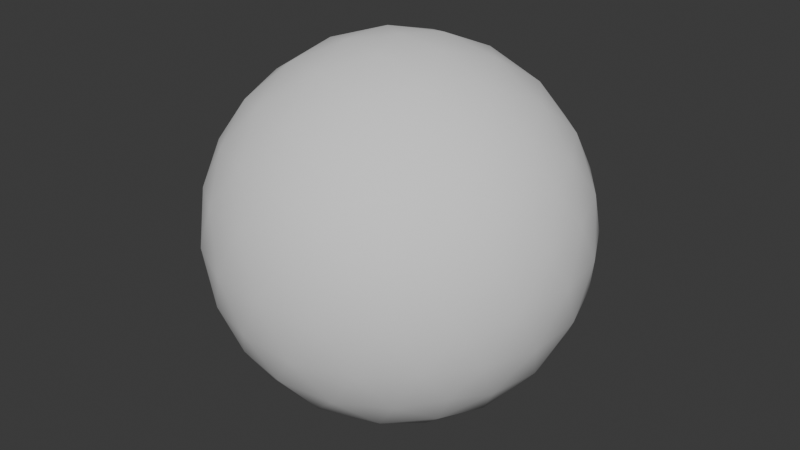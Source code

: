 # Source: skybox_sphere.blend  (saved by Blender 4.2.66; exported with 4.5.12 LTS)
import bpy
from mathutils import Matrix  # noqa: F401  (used for matrix-valued properties, if any)

bpy.ops.wm.read_factory_settings(use_empty=True)
scene = bpy.context.scene
scene.name = 'Scene'

# ---- collections
col_collection = bpy.data.collections.new('Collection'); scene.collection.children.link(col_collection)

# ---- world
world_world = bpy.data.worlds.new('World'); scene.world = world_world
world_world.use_nodes = True; world_world.node_tree.nodes.clear()
_N = world_world.node_tree.nodes; _L = world_world.node_tree.links
n0 = _N.new('ShaderNodeOutputWorld'); n0.name = 'World Output'; n0.location = (300, 300)
n1 = _N.new('ShaderNodeBackground'); n1.name = 'Background'; n1.location = (10, 300)
n1.inputs[0].default_value = (0.05088, 0.05088, 0.05088, 1.0)
_L.new(n1.outputs[0], n0.inputs[0])
n0.is_active_output = True
world_world.color = (0.05088, 0.05088, 0.05088)
world_world.sun_shadow_jitter_overblur = 0.0

# ---- meshes
me_icosphere_001 = bpy.data.meshes.new('Icosphere.001')
me_icosphere_001.from_pydata([(0.0, 0.0, -1.0), (0.7236, -0.5257, -0.4472), (-0.2764, -0.8506, -0.4472), (-0.8944, 0.0, -0.4472), (-0.2764, 0.8506, -0.4472), (0.7236, 0.5257, -0.4472), (0.2764, -0.8506, 0.4472), (-0.7236, -0.5257, 0.4472), (-0.7236, 0.5257, 0.4472), (0.2764, 0.8506, 0.4472), (0.8944, 0.0, 0.4472), (0.0, 0.0, 1.0), (-0.2328, -0.7166, -0.6575), (-0.1625, -0.5, -0.8507), (-0.07761, -0.2389, -0.9679), (0.2032, -0.1476, -0.9679), (0.4253, -0.309, -0.8507), (0.6095, -0.4429, -0.6575), (0.5319, -0.6817, -0.5023), (0.2629, -0.809, -0.5257), (-0.02964, -0.8642, -0.5023), (0.8127, 0.2952, -0.5023), (0.8506, 0.0, -0.5257), (0.8127, -0.2952, -0.5023), (0.2032, 0.1476, -0.9679), (0.4253, 0.309, -0.8507), (0.6095, 0.4429, -0.6575), (-0.7534, 0.0, -0.6575), (-0.5257, 0.0, -0.8507), (-0.2511, 0.0, -0.9679), (-0.484, -0.7166, -0.5023), (-0.6882, -0.5, -0.5257), (-0.8311, -0.2389, -0.5023), (-0.2328, 0.7166, -0.6575), (-0.1625, 0.5, -0.8507), (-0.07761, 0.2389, -0.9679), (-0.8311, 0.2389, -0.5023), (-0.6882, 0.5, -0.5257), (-0.484, 0.7166, -0.5023), (-0.02964, 0.8642, -0.5023), (0.2629, 0.809, -0.5257), (0.5319, 0.6817, -0.5023), (0.9566, -0.1476, 0.2511), (0.9511, -0.309, -1.752e-08), (0.8607, -0.4429, -0.2512), (0.8607, 0.4429, -0.2512), (0.9511, 0.309, 1.752e-08), (0.9566, 0.1476, 0.2511), (0.1552, -0.9554, 0.2512), (0.0, -1.0, -1.752e-08), (-0.1552, -0.9554, -0.2512), (0.6872, -0.6817, -0.2512), (0.5878, -0.809, 1.752e-08), (0.436, -0.8642, 0.2512), (-0.8607, -0.4429, 0.2512), (-0.9511, -0.309, -1.752e-08), (-0.9566, -0.1476, -0.2511), (-0.436, -0.8642, -0.2512), (-0.5878, -0.809, 1.752e-08), (-0.6872, -0.6817, 0.2512), (-0.6872, 0.6817, 0.2512), (-0.5878, 0.809, -1.752e-08), (-0.436, 0.8642, -0.2512), (-0.9566, 0.1476, -0.2511), (-0.9511, 0.309, 1.752e-08), (-0.8607, 0.4429, 0.2512), (0.436, 0.8642, 0.2512), (0.5878, 0.809, -1.752e-08), (0.6872, 0.6817, -0.2512), (-0.1552, 0.9554, -0.2512), (0.0, 1.0, 1.752e-08), (0.1552, 0.9554, 0.2512), (0.8311, -0.2389, 0.5023), (0.6882, -0.5, 0.5257), (0.484, -0.7166, 0.5023), (0.02964, -0.8642, 0.5023), (-0.2629, -0.809, 0.5257), (-0.5319, -0.6817, 0.5023), (-0.8127, -0.2952, 0.5023), (-0.8506, 0.0, 0.5257), (-0.8127, 0.2952, 0.5023), (-0.5319, 0.6817, 0.5023), (-0.2629, 0.809, 0.5257), (0.02964, 0.8642, 0.5023), (0.484, 0.7166, 0.5023), (0.6882, 0.5, 0.5257), (0.8311, 0.2389, 0.5023), (0.07761, -0.2389, 0.9679), (0.1625, -0.5, 0.8507), (0.2328, -0.7166, 0.6575), (0.7534, 0.0, 0.6575), (0.5257, 0.0, 0.8507), (0.2511, 0.0, 0.9679), (-0.2032, -0.1476, 0.9679), (-0.4253, -0.309, 0.8507), (-0.6095, -0.4429, 0.6575), (-0.2032, 0.1476, 0.9679), (-0.4253, 0.309, 0.8507), (-0.6095, 0.4429, 0.6575), (0.07761, 0.2389, 0.9679), (0.1625, 0.5, 0.8507), (0.2328, 0.7166, 0.6575), (0.3618, 0.2629, 0.8944), (0.6382, 0.2629, 0.7236), (0.4472, 0.5257, 0.7236), (-0.1382, 0.4253, 0.8944), (-0.05279, 0.6882, 0.7236), (-0.3618, 0.5878, 0.7236), (-0.4472, 0.0, 0.8944), (-0.6708, 0.1625, 0.7236), (-0.6708, -0.1625, 0.7236), (-0.1382, -0.4253, 0.8944), (-0.3618, -0.5878, 0.7236), (-0.05279, -0.6882, 0.7236), (0.3618, -0.2629, 0.8944), (0.4472, -0.5257, 0.7236), (0.6382, -0.2629, 0.7236), (0.8618, 0.4253, 0.2764), (0.809, 0.5878, 0.0), (0.6708, 0.6882, 0.2764), (-0.1382, 0.9511, 0.2764), (-0.309, 0.9511, -4.92e-07), (-0.4472, 0.8506, 0.2764), (-0.9472, 0.1625, 0.2764), (-1.0, -3.608e-07, 6.232e-07), (-0.9472, -0.1625, 0.2764), (-0.4472, -0.8506, 0.2764), (-0.309, -0.9511, -7.872e-07), (-0.1382, -0.9511, 0.2764), (0.6708, -0.6882, 0.2764), (0.809, -0.5878, -1.902e-06), (0.8618, -0.4253, 0.2764), (0.309, 0.9511, -2.615e-14), (0.4472, 0.8506, -0.2764), (0.1382, 0.9511, -0.2764), (-0.809, 0.5878, -7.845e-14), (-0.6708, 0.6882, -0.2764), (-0.8618, 0.4253, -0.2764), (-0.809, -0.5878, 8.031e-14), (-0.8618, -0.4253, -0.2764), (-0.6708, -0.6882, -0.2764), (0.309, -0.9511, 2.802e-14), (0.1382, -0.9511, -0.2764), (0.4472, -0.8506, -0.2764), (1.0, 0.0, 0.0), (0.9472, -0.1625, -0.2764), (0.9472, 0.1625, -0.2764), (0.3618, 0.5878, -0.7236), (0.1382, 0.4253, -0.8944), (0.05279, 0.6882, -0.7236), (-0.4472, 0.5257, -0.7236), (-0.3618, 0.2629, -0.8944), (-0.6382, 0.2629, -0.7236), (-0.6382, -0.2629, -0.7236), (-0.3618, -0.2629, -0.8944), (-0.4472, -0.5257, -0.7236), (0.6708, 0.1625, -0.7236), (0.6708, -0.1625, -0.7236), (0.4472, -7.38e-07, -0.8944), (0.05279, -0.6882, -0.7236), (0.1382, -0.4253, -0.8944), (0.3618, -0.5878, -0.7236)], [], [(0, 14, 15), (1, 23, 17), (0, 29, 14), (0, 35, 29), (0, 24, 35), (1, 44, 23), (2, 50, 20), (3, 56, 32), (4, 62, 38), (5, 68, 41), (1, 51, 44), (2, 57, 50), (3, 63, 56), (4, 69, 62), (5, 45, 68), (6, 89, 74), (7, 95, 77), (8, 98, 80), (9, 101, 83), (10, 90, 86), (92, 11, 99), (91, 92, 102), (90, 91, 103), (92, 99, 102), (102, 99, 100), (91, 102, 103), (103, 102, 104), (102, 100, 104), (104, 100, 101), (90, 103, 86), (86, 103, 85), (103, 104, 85), (85, 104, 84), (104, 101, 84), (84, 101, 9), (99, 11, 96), (100, 99, 105), (101, 100, 106), (99, 96, 105), (105, 96, 97), (100, 105, 106), (106, 105, 107), (105, 97, 107), (107, 97, 98), (101, 106, 83), (83, 106, 82), (106, 107, 82), (82, 107, 81), (107, 98, 81), (81, 98, 8), (96, 11, 93), (97, 96, 108), (98, 97, 109), (96, 93, 108), (108, 93, 94), (97, 108, 109), (109, 108, 110), (108, 94, 110), (110, 94, 95), (98, 109, 80), (80, 109, 79), (109, 110, 79), (79, 110, 78), (110, 95, 78), (78, 95, 7), (93, 11, 87), (94, 93, 111), (95, 94, 112), (93, 87, 111), (111, 87, 88), (94, 111, 112), (112, 111, 113), (111, 88, 113), (113, 88, 89), (95, 112, 77), (77, 112, 76), (112, 113, 76), (76, 113, 75), (113, 89, 75), (75, 89, 6), (87, 11, 92), (88, 87, 114), (89, 88, 115), (87, 92, 114), (114, 92, 91), (88, 114, 115), (115, 114, 116), (114, 91, 116), (116, 91, 90), (89, 115, 74), (74, 115, 73), (115, 116, 73), (73, 116, 72), (116, 90, 72), (72, 90, 10), (47, 10, 86), (46, 47, 117), (45, 46, 118), (47, 86, 117), (117, 86, 85), (46, 117, 118), (118, 117, 119), (117, 85, 119), (119, 85, 84), (45, 118, 68), (68, 118, 67), (118, 119, 67), (67, 119, 66), (119, 84, 66), (66, 84, 9), (71, 9, 83), (70, 71, 120), (69, 70, 121), (71, 83, 120), (120, 83, 82), (70, 120, 121), (121, 120, 122), (120, 82, 122), (122, 82, 81), (69, 121, 62), (62, 121, 61), (121, 122, 61), (61, 122, 60), (122, 81, 60), (60, 81, 8), (65, 8, 80), (64, 65, 123), (63, 64, 124), (65, 80, 123), (123, 80, 79), (64, 123, 124), (124, 123, 125), (123, 79, 125), (125, 79, 78), (63, 124, 56), (56, 124, 55), (124, 125, 55), (55, 125, 54), (125, 78, 54), (54, 78, 7), (59, 7, 77), (58, 59, 126), (57, 58, 127), (59, 77, 126), (126, 77, 76), (58, 126, 127), (127, 126, 128), (126, 76, 128), (128, 76, 75), (57, 127, 50), (50, 127, 49), (127, 128, 49), (49, 128, 48), (128, 75, 48), (48, 75, 6), (53, 6, 74), (52, 53, 129), (51, 52, 130), (53, 74, 129), (129, 74, 73), (52, 129, 130), (130, 129, 131), (129, 73, 131), (131, 73, 72), (51, 130, 44), (44, 130, 43), (130, 131, 43), (43, 131, 42), (131, 72, 42), (42, 72, 10), (66, 9, 71), (67, 66, 132), (68, 67, 133), (66, 71, 132), (132, 71, 70), (67, 132, 133), (133, 132, 134), (132, 70, 134), (134, 70, 69), (68, 133, 41), (41, 133, 40), (133, 134, 40), (40, 134, 39), (134, 69, 39), (39, 69, 4), (60, 8, 65), (61, 60, 135), (62, 61, 136), (60, 65, 135), (135, 65, 64), (61, 135, 136), (136, 135, 137), (135, 64, 137), (137, 64, 63), (62, 136, 38), (38, 136, 37), (136, 137, 37), (37, 137, 36), (137, 63, 36), (36, 63, 3), (54, 7, 59), (55, 54, 138), (56, 55, 139), (54, 59, 138), (138, 59, 58), (55, 138, 139), (139, 138, 140), (138, 58, 140), (140, 58, 57), (56, 139, 32), (32, 139, 31), (139, 140, 31), (31, 140, 30), (140, 57, 30), (30, 57, 2), (48, 6, 53), (49, 48, 141), (50, 49, 142), (48, 53, 141), (141, 53, 52), (49, 141, 142), (142, 141, 143), (141, 52, 143), (143, 52, 51), (50, 142, 20), (20, 142, 19), (142, 143, 19), (19, 143, 18), (143, 51, 18), (18, 51, 1), (42, 10, 47), (43, 42, 144), (44, 43, 145), (42, 47, 144), (144, 47, 46), (43, 144, 145), (145, 144, 146), (144, 46, 146), (146, 46, 45), (44, 145, 23), (23, 145, 22), (145, 146, 22), (22, 146, 21), (146, 45, 21), (21, 45, 5), (26, 5, 41), (25, 26, 147), (24, 25, 148), (26, 41, 147), (147, 41, 40), (25, 147, 148), (148, 147, 149), (147, 40, 149), (149, 40, 39), (24, 148, 35), (35, 148, 34), (148, 149, 34), (34, 149, 33), (149, 39, 33), (33, 39, 4), (33, 4, 38), (34, 33, 150), (35, 34, 151), (33, 38, 150), (150, 38, 37), (34, 150, 151), (151, 150, 152), (150, 37, 152), (152, 37, 36), (35, 151, 29), (29, 151, 28), (151, 152, 28), (28, 152, 27), (152, 36, 27), (27, 36, 3), (27, 3, 32), (28, 27, 153), (29, 28, 154), (27, 32, 153), (153, 32, 31), (28, 153, 154), (154, 153, 155), (153, 31, 155), (155, 31, 30), (29, 154, 14), (14, 154, 13), (154, 155, 13), (13, 155, 12), (155, 30, 12), (12, 30, 2), (21, 5, 26), (22, 21, 156), (23, 22, 157), (21, 26, 156), (156, 26, 25), (22, 156, 157), (157, 156, 158), (156, 25, 158), (158, 25, 24), (23, 157, 17), (17, 157, 16), (157, 158, 16), (16, 158, 15), (158, 24, 15), (15, 24, 0), (12, 2, 20), (13, 12, 159), (14, 13, 160), (12, 20, 159), (159, 20, 19), (13, 159, 160), (160, 159, 161), (159, 19, 161), (161, 19, 18), (14, 160, 15), (15, 160, 16), (160, 161, 16), (16, 161, 17), (161, 18, 17), (17, 18, 1)])
me_icosphere_001.polygons.foreach_set('use_smooth', [True] * 320)
_uv = me_icosphere_001.uv_layers.new(name='UVMap')
_uv.uv.foreach_set('vector', [0.1818, 0.0, 0.1591, 0.03937, 0.2045, 0.03937, 0.2727, 0.1575, 0.3182, 0.1575, 0.2955, 0.1181, 0.9091, 0.0, 0.8864, 0.03937, 0.9318, 0.03937, 0.7273, 0.0, 0.7045, 0.03937, 0.75, 0.03937, 0.5455, 0.0, 0.5227, 0.03937, 0.5682, 0.03937, 0.2727, 0.1575, 0.2955, 0.1968, 0.3182, 0.1575, 0.09091, 0.1575, 0.1136, 0.1968, 0.1364, 0.1575, 0.8182, 0.1575, 0.8409, 0.1968, 0.8636, 0.1575, 0.6364, 0.1575, 0.6591, 0.1968, 0.6818, 0.1575, 0.4545, 0.1575, 0.4773, 0.1968, 0.5, 0.1575, 0.2727, 0.1575, 0.25, 0.1968, 0.2955, 0.1968, 0.09091, 0.1575, 0.06818, 0.1968, 0.1136, 0.1968, 0.8182, 0.1575, 0.7955, 0.1968, 0.8409, 0.1968, 0.6364, 0.1575, 0.6136, 0.1968, 0.6591, 0.1968, 0.4545, 0.1575, 0.4318, 0.1968, 0.4773, 0.1968, 0.1818, 0.3149, 0.2045, 0.3543, 0.2273, 0.3149, 0.0, 0.3149, 0.02273, 0.3543, 0.04545, 0.3149, 0.7273, 0.3149, 0.75, 0.3543, 0.7727, 0.3149, 0.5455, 0.3149, 0.5682, 0.3543, 0.5909, 0.3149, 0.3636, 0.3149, 0.3864, 0.3543, 0.4091, 0.3149, 0.4318, 0.433, 0.4545, 0.4724, 0.4773, 0.433, 0.4091, 0.3937, 0.4318, 0.433, 0.4545, 0.3937, 0.3864, 0.3543, 0.4091, 0.3937, 0.4318, 0.3543, 0.4318, 0.433, 0.4773, 0.433, 0.4545, 0.3937, 0.4545, 0.3937, 0.4773, 0.433, 0.5, 0.3937, 0.4091, 0.3937, 0.4545, 0.3937, 0.4318, 0.3543, 0.4318, 0.3543, 0.4545, 0.3937, 0.4773, 0.3543, 0.4545, 0.3937, 0.5, 0.3937, 0.4773, 0.3543, 0.4773, 0.3543, 0.5, 0.3937, 0.5227, 0.3543, 0.3864, 0.3543, 0.4318, 0.3543, 0.4091, 0.3149, 0.4091, 0.3149, 0.4318, 0.3543, 0.4545, 0.3149, 0.4318, 0.3543, 0.4773, 0.3543, 0.4545, 0.3149, 0.4545, 0.3149, 0.4773, 0.3543, 0.5, 0.3149, 0.4773, 0.3543, 0.5227, 0.3543, 0.5, 0.3149, 0.5, 0.3149, 0.5227, 0.3543, 0.5455, 0.3149, 0.6136, 0.433, 0.6364, 0.4724, 0.6591, 0.433, 0.5909, 0.3937, 0.6136, 0.433, 0.6364, 0.3937, 0.5682, 0.3543, 0.5909, 0.3937, 0.6136, 0.3543, 0.6136, 0.433, 0.6591, 0.433, 0.6364, 0.3937, 0.6364, 0.3937, 0.6591, 0.433, 0.6818, 0.3937, 0.5909, 0.3937, 0.6364, 0.3937, 0.6136, 0.3543, 0.6136, 0.3543, 0.6364, 0.3937, 0.6591, 0.3543, 0.6364, 0.3937, 0.6818, 0.3937, 0.6591, 0.3543, 0.6591, 0.3543, 0.6818, 0.3937, 0.7045, 0.3543, 0.5682, 0.3543, 0.6136, 0.3543, 0.5909, 0.3149, 0.5909, 0.3149, 0.6136, 0.3543, 0.6364, 0.3149, 0.6136, 0.3543, 0.6591, 0.3543, 0.6364, 0.3149, 0.6364, 0.3149, 0.6591, 0.3543, 0.6818, 0.3149, 0.6591, 0.3543, 0.7045, 0.3543, 0.6818, 0.3149, 0.6818, 0.3149, 0.7045, 0.3543, 0.7273, 0.3149, 0.7955, 0.433, 0.8182, 0.4724, 0.8409, 0.433, 0.7727, 0.3937, 0.7955, 0.433, 0.8182, 0.3937, 0.75, 0.3543, 0.7727, 0.3937, 0.7955, 0.3543, 0.7955, 0.433, 0.8409, 0.433, 0.8182, 0.3937, 0.8182, 0.3937, 0.8409, 0.433, 0.8636, 0.3937, 0.7727, 0.3937, 0.8182, 0.3937, 0.7955, 0.3543, 0.7955, 0.3543, 0.8182, 0.3937, 0.8409, 0.3543, 0.8182, 0.3937, 0.8636, 0.3937, 0.8409, 0.3543, 0.8409, 0.3543, 0.8636, 0.3937, 0.8864, 0.3543, 0.75, 0.3543, 0.7955, 0.3543, 0.7727, 0.3149, 0.7727, 0.3149, 0.7955, 0.3543, 0.8182, 0.3149, 0.7955, 0.3543, 0.8409, 0.3543, 0.8182, 0.3149, 0.8182, 0.3149, 0.8409, 0.3543, 0.8636, 0.3149, 0.8409, 0.3543, 0.8864, 0.3543, 0.8636, 0.3149, 0.8636, 0.3149, 0.8864, 0.3543, 0.9091, 0.3149, 0.06818, 0.433, 0.09091, 0.4724, 0.1136, 0.433, 0.04545, 0.3937, 0.06818, 0.433, 0.09091, 0.3937, 0.02273, 0.3543, 0.04545, 0.3937, 0.06818, 0.3543, 0.06818, 0.433, 0.1136, 0.433, 0.09091, 0.3937, 0.09091, 0.3937, 0.1136, 0.433, 0.1364, 0.3937, 0.04545, 0.3937, 0.09091, 0.3937, 0.06818, 0.3543, 0.06818, 0.3543, 0.09091, 0.3937, 0.1136, 0.3543, 0.09091, 0.3937, 0.1364, 0.3937, 0.1136, 0.3543, 0.1136, 0.3543, 0.1364, 0.3937, 0.1591, 0.3543, 0.02273, 0.3543, 0.06818, 0.3543, 0.04545, 0.3149, 0.04545, 0.3149, 0.06818, 0.3543, 0.09091, 0.3149, 0.06818, 0.3543, 0.1136, 0.3543, 0.09091, 0.3149, 0.09091, 0.3149, 0.1136, 0.3543, 0.1364, 0.3149, 0.1136, 0.3543, 0.1591, 0.3543, 0.1364, 0.3149, 0.1364, 0.3149, 0.1591, 0.3543, 0.1818, 0.3149, 0.25, 0.433, 0.2727, 0.4724, 0.2955, 0.433, 0.2273, 0.3937, 0.25, 0.433, 0.2727, 0.3937, 0.2045, 0.3543, 0.2273, 0.3937, 0.25, 0.3543, 0.25, 0.433, 0.2955, 0.433, 0.2727, 0.3937, 0.2727, 0.3937, 0.2955, 0.433, 0.3182, 0.3937, 0.2273, 0.3937, 0.2727, 0.3937, 0.25, 0.3543, 0.25, 0.3543, 0.2727, 0.3937, 0.2955, 0.3543, 0.2727, 0.3937, 0.3182, 0.3937, 0.2955, 0.3543, 0.2955, 0.3543, 0.3182, 0.3937, 0.3409, 0.3543, 0.2045, 0.3543, 0.25, 0.3543, 0.2273, 0.3149, 0.2273, 0.3149, 0.25, 0.3543, 0.2727, 0.3149, 0.25, 0.3543, 0.2955, 0.3543, 0.2727, 0.3149, 0.2727, 0.3149, 0.2955, 0.3543, 0.3182, 0.3149, 0.2955, 0.3543, 0.3409, 0.3543, 0.3182, 0.3149, 0.3182, 0.3149, 0.3409, 0.3543, 0.3636, 0.3149, 0.3864, 0.2756, 0.3636, 0.3149, 0.4091, 0.3149, 0.4091, 0.2362, 0.3864, 0.2756, 0.4318, 0.2756, 0.4318, 0.1968, 0.4091, 0.2362, 0.4545, 0.2362, 0.3864, 0.2756, 0.4091, 0.3149, 0.4318, 0.2756, 0.4318, 0.2756, 0.4091, 0.3149, 0.4545, 0.3149, 0.4091, 0.2362, 0.4318, 0.2756, 0.4545, 0.2362, 0.4545, 0.2362, 0.4318, 0.2756, 0.4773, 0.2756, 0.4318, 0.2756, 0.4545, 0.3149, 0.4773, 0.2756, 0.4773, 0.2756, 0.4545, 0.3149, 0.5, 0.3149, 0.4318, 0.1968, 0.4545, 0.2362, 0.4773, 0.1968, 0.4773, 0.1968, 0.4545, 0.2362, 0.5, 0.2362, 0.4545, 0.2362, 0.4773, 0.2756, 0.5, 0.2362, 0.5, 0.2362, 0.4773, 0.2756, 0.5227, 0.2756, 0.4773, 0.2756, 0.5, 0.3149, 0.5227, 0.2756, 0.5227, 0.2756, 0.5, 0.3149, 0.5455, 0.3149, 0.5682, 0.2756, 0.5455, 0.3149, 0.5909, 0.3149, 0.5909, 0.2362, 0.5682, 0.2756, 0.6136, 0.2756, 0.6136, 0.1968, 0.5909, 0.2362, 0.6364, 0.2362, 0.5682, 0.2756, 0.5909, 0.3149, 0.6136, 0.2756, 0.6136, 0.2756, 0.5909, 0.3149, 0.6364, 0.3149, 0.5909, 0.2362, 0.6136, 0.2756, 0.6364, 0.2362, 0.6364, 0.2362, 0.6136, 0.2756, 0.6591, 0.2756, 0.6136, 0.2756, 0.6364, 0.3149, 0.6591, 0.2756, 0.6591, 0.2756, 0.6364, 0.3149, 0.6818, 0.3149, 0.6136, 0.1968, 0.6364, 0.2362, 0.6591, 0.1968, 0.6591, 0.1968, 0.6364, 0.2362, 0.6818, 0.2362, 0.6364, 0.2362, 0.6591, 0.2756, 0.6818, 0.2362, 0.6818, 0.2362, 0.6591, 0.2756, 0.7045, 0.2756, 0.6591, 0.2756, 0.6818, 0.3149, 0.7045, 0.2756, 0.7045, 0.2756, 0.6818, 0.3149, 0.7273, 0.3149, 0.75, 0.2756, 0.7273, 0.3149, 0.7727, 0.3149, 0.7727, 0.2362, 0.75, 0.2756, 0.7955, 0.2756, 0.7955, 0.1968, 0.7727, 0.2362, 0.8182, 0.2362, 0.75, 0.2756, 0.7727, 0.3149, 0.7955, 0.2756, 0.7955, 0.2756, 0.7727, 0.3149, 0.8182, 0.3149, 0.7727, 0.2362, 0.7955, 0.2756, 0.8182, 0.2362, 0.8182, 0.2362, 0.7955, 0.2756, 0.8409, 0.2756, 0.7955, 0.2756, 0.8182, 0.3149, 0.8409, 0.2756, 0.8409, 0.2756, 0.8182, 0.3149, 0.8636, 0.3149, 0.7955, 0.1968, 0.8182, 0.2362, 0.8409, 0.1968, 0.8409, 0.1968, 0.8182, 0.2362, 0.8636, 0.2362, 0.8182, 0.2362, 0.8409, 0.2756, 0.8636, 0.2362, 0.8636, 0.2362, 0.8409, 0.2756, 0.8864, 0.2756, 0.8409, 0.2756, 0.8636, 0.3149, 0.8864, 0.2756, 0.8864, 0.2756, 0.8636, 0.3149, 0.9091, 0.3149, 0.02273, 0.2756, 0.0, 0.3149, 0.04545, 0.3149, 0.04545, 0.2362, 0.02273, 0.2756, 0.06818, 0.2756, 0.06818, 0.1968, 0.04545, 0.2362, 0.09091, 0.2362, 0.02273, 0.2756, 0.04545, 0.3149, 0.06818, 0.2756, 0.06818, 0.2756, 0.04545, 0.3149, 0.09091, 0.3149, 0.04545, 0.2362, 0.06818, 0.2756, 0.09091, 0.2362, 0.09091, 0.2362, 0.06818, 0.2756, 0.1136, 0.2756, 0.06818, 0.2756, 0.09091, 0.3149, 0.1136, 0.2756, 0.1136, 0.2756, 0.09091, 0.3149, 0.1364, 0.3149, 0.06818, 0.1968, 0.09091, 0.2362, 0.1136, 0.1968, 0.1136, 0.1968, 0.09091, 0.2362, 0.1364, 0.2362, 0.09091, 0.2362, 0.1136, 0.2756, 0.1364, 0.2362, 0.1364, 0.2362, 0.1136, 0.2756, 0.1591, 0.2756, 0.1136, 0.2756, 0.1364, 0.3149, 0.1591, 0.2756, 0.1591, 0.2756, 0.1364, 0.3149, 0.1818, 0.3149, 0.2045, 0.2756, 0.1818, 0.3149, 0.2273, 0.3149, 0.2273, 0.2362, 0.2045, 0.2756, 0.25, 0.2756, 0.25, 0.1968, 0.2273, 0.2362, 0.2727, 0.2362, 0.2045, 0.2756, 0.2273, 0.3149, 0.25, 0.2756, 0.25, 0.2756, 0.2273, 0.3149, 0.2727, 0.3149, 0.2273, 0.2362, 0.25, 0.2756, 0.2727, 0.2362, 0.2727, 0.2362, 0.25, 0.2756, 0.2955, 0.2756, 0.25, 0.2756, 0.2727, 0.3149, 0.2955, 0.2756, 0.2955, 0.2756, 0.2727, 0.3149, 0.3182, 0.3149, 0.25, 0.1968, 0.2727, 0.2362, 0.2955, 0.1968, 0.2955, 0.1968, 0.2727, 0.2362, 0.3182, 0.2362, 0.2727, 0.2362, 0.2955, 0.2756, 0.3182, 0.2362, 0.3182, 0.2362, 0.2955, 0.2756, 0.3409, 0.2756, 0.2955, 0.2756, 0.3182, 0.3149, 0.3409, 0.2756, 0.3409, 0.2756, 0.3182, 0.3149, 0.3636, 0.3149, 0.5227, 0.2756, 0.5455, 0.3149, 0.5682, 0.2756, 0.5, 0.2362, 0.5227, 0.2756, 0.5455, 0.2362, 0.4773, 0.1968, 0.5, 0.2362, 0.5227, 0.1968, 0.5227, 0.2756, 0.5682, 0.2756, 0.5455, 0.2362, 0.5455, 0.2362, 0.5682, 0.2756, 0.5909, 0.2362, 0.5, 0.2362, 0.5455, 0.2362, 0.5227, 0.1968, 0.5227, 0.1968, 0.5455, 0.2362, 0.5682, 0.1968, 0.5455, 0.2362, 0.5909, 0.2362, 0.5682, 0.1968, 0.5682, 0.1968, 0.5909, 0.2362, 0.6136, 0.1968, 0.4773, 0.1968, 0.5227, 0.1968, 0.5, 0.1575, 0.5, 0.1575, 0.5227, 0.1968, 0.5455, 0.1575, 0.5227, 0.1968, 0.5682, 0.1968, 0.5455, 0.1575, 0.5455, 0.1575, 0.5682, 0.1968, 0.5909, 0.1575, 0.5682, 0.1968, 0.6136, 0.1968, 0.5909, 0.1575, 0.5909, 0.1575, 0.6136, 0.1968, 0.6364, 0.1575, 0.7045, 0.2756, 0.7273, 0.3149, 0.75, 0.2756, 0.6818, 0.2362, 0.7045, 0.2756, 0.7273, 0.2362, 0.6591, 0.1968, 0.6818, 0.2362, 0.7045, 0.1968, 0.7045, 0.2756, 0.75, 0.2756, 0.7273, 0.2362, 0.7273, 0.2362, 0.75, 0.2756, 0.7727, 0.2362, 0.6818, 0.2362, 0.7273, 0.2362, 0.7045, 0.1968, 0.7045, 0.1968, 0.7273, 0.2362, 0.75, 0.1968, 0.7273, 0.2362, 0.7727, 0.2362, 0.75, 0.1968, 0.75, 0.1968, 0.7727, 0.2362, 0.7955, 0.1968, 0.6591, 0.1968, 0.7045, 0.1968, 0.6818, 0.1575, 0.6818, 0.1575, 0.7045, 0.1968, 0.7273, 0.1575, 0.7045, 0.1968, 0.75, 0.1968, 0.7273, 0.1575, 0.7273, 0.1575, 0.75, 0.1968, 0.7727, 0.1575, 0.75, 0.1968, 0.7955, 0.1968, 0.7727, 0.1575, 0.7727, 0.1575, 0.7955, 0.1968, 0.8182, 0.1575, 0.8864, 0.2756, 0.9091, 0.3149, 0.9318, 0.2756, 0.8636, 0.2362, 0.8864, 0.2756, 0.9091, 0.2362, 0.8409, 0.1968, 0.8636, 0.2362, 0.8864, 0.1968, 0.8864, 0.2756, 0.9318, 0.2756, 0.9091, 0.2362, 0.9091, 0.2362, 0.9318, 0.2756, 0.9545, 0.2362, 0.8636, 0.2362, 0.9091, 0.2362, 0.8864, 0.1968, 0.8864, 0.1968, 0.9091, 0.2362, 0.9318, 0.1968, 0.9091, 0.2362, 0.9545, 0.2362, 0.9318, 0.1968, 0.9318, 0.1968, 0.9545, 0.2362, 0.9773, 0.1968, 0.8409, 0.1968, 0.8864, 0.1968, 0.8636, 0.1575, 0.8636, 0.1575, 0.8864, 0.1968, 0.9091, 0.1575, 0.8864, 0.1968, 0.9318, 0.1968, 0.9091, 0.1575, 0.9091, 0.1575, 0.9318, 0.1968, 0.9545, 0.1575, 0.9318, 0.1968, 0.9773, 0.1968, 0.9545, 0.1575, 0.9545, 0.1575, 0.9773, 0.1968, 1.0, 0.1575, 0.1591, 0.2756, 0.1818, 0.3149, 0.2045, 0.2756, 0.1364, 0.2362, 0.1591, 0.2756, 0.1818, 0.2362, 0.1136, 0.1968, 0.1364, 0.2362, 0.1591, 0.1968, 0.1591, 0.2756, 0.2045, 0.2756, 0.1818, 0.2362, 0.1818, 0.2362, 0.2045, 0.2756, 0.2273, 0.2362, 0.1364, 0.2362, 0.1818, 0.2362, 0.1591, 0.1968, 0.1591, 0.1968, 0.1818, 0.2362, 0.2045, 0.1968, 0.1818, 0.2362, 0.2273, 0.2362, 0.2045, 0.1968, 0.2045, 0.1968, 0.2273, 0.2362, 0.25, 0.1968, 0.1136, 0.1968, 0.1591, 0.1968, 0.1364, 0.1575, 0.1364, 0.1575, 0.1591, 0.1968, 0.1818, 0.1575, 0.1591, 0.1968, 0.2045, 0.1968, 0.1818, 0.1575, 0.1818, 0.1575, 0.2045, 0.1968, 0.2273, 0.1575, 0.2045, 0.1968, 0.25, 0.1968, 0.2273, 0.1575, 0.2273, 0.1575, 0.25, 0.1968, 0.2727, 0.1575, 0.3409, 0.2756, 0.3636, 0.3149, 0.3864, 0.2756, 0.3182, 0.2362, 0.3409, 0.2756, 0.3636, 0.2362, 0.2955, 0.1968, 0.3182, 0.2362, 0.3409, 0.1968, 0.3409, 0.2756, 0.3864, 0.2756, 0.3636, 0.2362, 0.3636, 0.2362, 0.3864, 0.2756, 0.4091, 0.2362, 0.3182, 0.2362, 0.3636, 0.2362, 0.3409, 0.1968, 0.3409, 0.1968, 0.3636, 0.2362, 0.3864, 0.1968, 0.3636, 0.2362, 0.4091, 0.2362, 0.3864, 0.1968, 0.3864, 0.1968, 0.4091, 0.2362, 0.4318, 0.1968, 0.2955, 0.1968, 0.3409, 0.1968, 0.3182, 0.1575, 0.3182, 0.1575, 0.3409, 0.1968, 0.3636, 0.1575, 0.3409, 0.1968, 0.3864, 0.1968, 0.3636, 0.1575, 0.3636, 0.1575, 0.3864, 0.1968, 0.4091, 0.1575, 0.3864, 0.1968, 0.4318, 0.1968, 0.4091, 0.1575, 0.4091, 0.1575, 0.4318, 0.1968, 0.4545, 0.1575, 0.4773, 0.1181, 0.4545, 0.1575, 0.5, 0.1575, 0.5, 0.07873, 0.4773, 0.1181, 0.5227, 0.1181, 0.5227, 0.03937, 0.5, 0.07873, 0.5455, 0.07873, 0.4773, 0.1181, 0.5, 0.1575, 0.5227, 0.1181, 0.5227, 0.1181, 0.5, 0.1575, 0.5455, 0.1575, 0.5, 0.07873, 0.5227, 0.1181, 0.5455, 0.07873, 0.5455, 0.07873, 0.5227, 0.1181, 0.5682, 0.1181, 0.5227, 0.1181, 0.5455, 0.1575, 0.5682, 0.1181, 0.5682, 0.1181, 0.5455, 0.1575, 0.5909, 0.1575, 0.5227, 0.03937, 0.5455, 0.07873, 0.5682, 0.03937, 0.5682, 0.03937, 0.5455, 0.07873, 0.5909, 0.07873, 0.5455, 0.07873, 0.5682, 0.1181, 0.5909, 0.07873, 0.5909, 0.07873, 0.5682, 0.1181, 0.6136, 0.1181, 0.5682, 0.1181, 0.5909, 0.1575, 0.6136, 0.1181, 0.6136, 0.1181, 0.5909, 0.1575, 0.6364, 0.1575, 0.6591, 0.1181, 0.6364, 0.1575, 0.6818, 0.1575, 0.6818, 0.07873, 0.6591, 0.1181, 0.7045, 0.1181, 0.7045, 0.03937, 0.6818, 0.07873, 0.7273, 0.07873, 0.6591, 0.1181, 0.6818, 0.1575, 0.7045, 0.1181, 0.7045, 0.1181, 0.6818, 0.1575, 0.7273, 0.1575, 0.6818, 0.07873, 0.7045, 0.1181, 0.7273, 0.07873, 0.7273, 0.07873, 0.7045, 0.1181, 0.75, 0.1181, 0.7045, 0.1181, 0.7273, 0.1575, 0.75, 0.1181, 0.75, 0.1181, 0.7273, 0.1575, 0.7727, 0.1575, 0.7045, 0.03937, 0.7273, 0.07873, 0.75, 0.03937, 0.75, 0.03937, 0.7273, 0.07873, 0.7727, 0.07873, 0.7273, 0.07873, 0.75, 0.1181, 0.7727, 0.07873, 0.7727, 0.07873, 0.75, 0.1181, 0.7955, 0.1181, 0.75, 0.1181, 0.7727, 0.1575, 0.7955, 0.1181, 0.7955, 0.1181, 0.7727, 0.1575, 0.8182, 0.1575, 0.8409, 0.1181, 0.8182, 0.1575, 0.8636, 0.1575, 0.8636, 0.07873, 0.8409, 0.1181, 0.8864, 0.1181, 0.8864, 0.03937, 0.8636, 0.07873, 0.9091, 0.07873, 0.8409, 0.1181, 0.8636, 0.1575, 0.8864, 0.1181, 0.8864, 0.1181, 0.8636, 0.1575, 0.9091, 0.1575, 0.8636, 0.07873, 0.8864, 0.1181, 0.9091, 0.07873, 0.9091, 0.07873, 0.8864, 0.1181, 0.9318, 0.1181, 0.8864, 0.1181, 0.9091, 0.1575, 0.9318, 0.1181, 0.9318, 0.1181, 0.9091, 0.1575, 0.9545, 0.1575, 0.8864, 0.03937, 0.9091, 0.07873, 0.9318, 0.03937, 0.9318, 0.03937, 0.9091, 0.07873, 0.9545, 0.07873, 0.9091, 0.07873, 0.9318, 0.1181, 0.9545, 0.07873, 0.9545, 0.07873, 0.9318, 0.1181, 0.9773, 0.1181, 0.9318, 0.1181, 0.9545, 0.1575, 0.9773, 0.1181, 0.9773, 0.1181, 0.9545, 0.1575, 1.0, 0.1575, 0.4091, 0.1575, 0.4545, 0.1575, 0.4318, 0.1181, 0.3636, 0.1575, 0.4091, 0.1575, 0.3864, 0.1181, 0.3182, 0.1575, 0.3636, 0.1575, 0.3409, 0.1181, 0.4091, 0.1575, 0.4318, 0.1181, 0.3864, 0.1181, 0.3864, 0.1181, 0.4318, 0.1181, 0.4091, 0.07873, 0.3636, 0.1575, 0.3864, 0.1181, 0.3409, 0.1181, 0.3409, 0.1181, 0.3864, 0.1181, 0.3636, 0.07873, 0.3864, 0.1181, 0.4091, 0.07873, 0.3636, 0.07873, 0.3636, 0.07873, 0.4091, 0.07873, 0.3864, 0.03937, 0.3182, 0.1575, 0.3409, 0.1181, 0.2955, 0.1181, 0.2955, 0.1181, 0.3409, 0.1181, 0.3182, 0.07873, 0.3409, 0.1181, 0.3636, 0.07873, 0.3182, 0.07873, 0.3182, 0.07873, 0.3636, 0.07873, 0.3409, 0.03937, 0.3636, 0.07873, 0.3864, 0.03937, 0.3409, 0.03937, 0.3409, 0.03937, 0.3864, 0.03937, 0.3636, 0.0, 0.1136, 0.1181, 0.09091, 0.1575, 0.1364, 0.1575, 0.1364, 0.07873, 0.1136, 0.1181, 0.1591, 0.1181, 0.1591, 0.03937, 0.1364, 0.07873, 0.1818, 0.07873, 0.1136, 0.1181, 0.1364, 0.1575, 0.1591, 0.1181, 0.1591, 0.1181, 0.1364, 0.1575, 0.1818, 0.1575, 0.1364, 0.07873, 0.1591, 0.1181, 0.1818, 0.07873, 0.1818, 0.07873, 0.1591, 0.1181, 0.2045, 0.1181, 0.1591, 0.1181, 0.1818, 0.1575, 0.2045, 0.1181, 0.2045, 0.1181, 0.1818, 0.1575, 0.2273, 0.1575, 0.1591, 0.03937, 0.1818, 0.07873, 0.2045, 0.03937, 0.2045, 0.03937, 0.1818, 0.07873, 0.2273, 0.07873, 0.1818, 0.07873, 0.2045, 0.1181, 0.2273, 0.07873, 0.2273, 0.07873, 0.2045, 0.1181, 0.25, 0.1181, 0.2045, 0.1181, 0.2273, 0.1575, 0.25, 0.1181, 0.25, 0.1181, 0.2273, 0.1575, 0.2727, 0.1575])
me_icosphere_001.materials.append(None)
me_icosphere_001.update()

# ---- objects
ob_icosphere = bpy.data.objects.new('Icosphere', me_icosphere_001)

# ---- transforms, parenting, visibility, modifiers, constraints
ob_icosphere.location = (0.0, 0.0, 0.0)

# ---- collection membership
col_collection.objects.link(ob_icosphere)

# ---- scene / render settings (as saved in the file)
scene.frame_start = 1; scene.frame_end = 250; scene.frame_set(1)
scene.render.engine = 'CYCLES'
bpy.context.view_layer.update()

# ---- added for rendering (the .blend has no active camera and no usable light): camera, sun
cam_auto = bpy.data.cameras.new('AutoCamera')
cam_auto.lens = 50.0
cam_auto.sensor_width = 36.0
cam_auto.clip_end = 1000.0
ob_auto_camera = bpy.data.objects.new('AutoCamera', cam_auto)
scene.collection.objects.link(ob_auto_camera)
ob_auto_camera.location = (3.20507, -3.84609, 2.56406)
ob_auto_camera.rotation_euler = (1.09748, -7.21219e-08, 0.694738)
scene.camera = ob_auto_camera
light_auto_sun = bpy.data.lights.new('AutoSun', 'SUN')
light_auto_sun.energy = 3.0
light_auto_sun.angle = 0.0523599
ob_auto_sun = bpy.data.objects.new('AutoSun', light_auto_sun)
scene.collection.objects.link(ob_auto_sun)
ob_auto_sun.rotation_euler = (0.872665, 0.174533, 0.523599)
bpy.context.view_layer.update()
